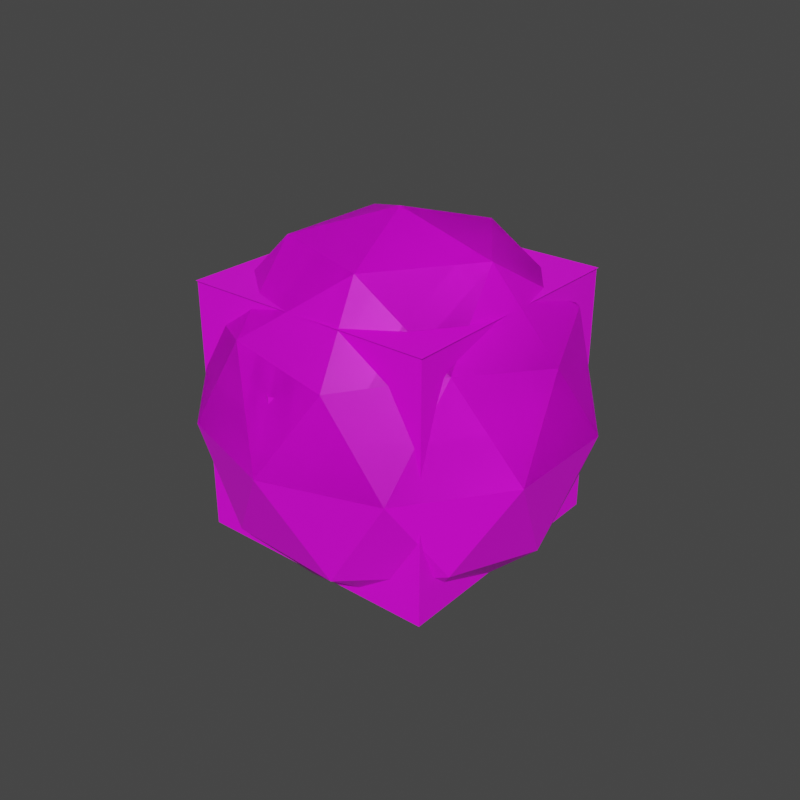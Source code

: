 # Source: sky.blend  (saved by Blender 2.92.15; exported with 4.5.12 LTS)
import bpy
from mathutils import Matrix  # noqa: F401  (used for matrix-valued properties, if any)

bpy.ops.wm.read_factory_settings(use_empty=True)
scene = bpy.context.scene
scene.name = 'Scene'

# ---- collections
col_collection = bpy.data.collections.new('Collection'); scene.collection.children.link(col_collection)
col_collection_2 = bpy.data.collections.new('Collection 2'); scene.collection.children.link(col_collection_2)
col_collection_3 = bpy.data.collections.new('Collection 3'); scene.collection.children.link(col_collection_3)

# ---- images (referenced by path relative to the original .blend; pixels are not part of the script)
import os
ASSET_DIR = os.environ.get("B2B_ASSET_DIR", "")  # directory of the original .blend (textures are referenced by path, not embedded)
HERE = os.path.dirname(os.path.abspath(__file__))  # packed textures are extracted next to this script under _unpacked/

def load_image(name, relpath, width, height, colorspace="sRGB"):
    """Load a texture the original file referenced (path relative to the .blend, or extracted next to this script)."""
    p = next((c for c in (os.path.join(HERE, relpath), os.path.join(ASSET_DIR, relpath)) if relpath and os.path.exists(c)), "")
    if p:
        img = bpy.data.images.load(p, check_existing=True)
        img.name = name
    else:  # same state as the original file: an image datablock whose file is absent (Cycles renders it pink)
        img = bpy.data.images.new(name, width, height)
        img.source = "FILE"
        img.filepath = "//" + (relpath or name)
    img.colorspace_settings.name = colorspace
    return img
img_sunset0_jpg = load_image('sunset0.jpg', 'sunset0.jpg', 1024, 1024, 'sRGB')
img_sunset2_jpg = load_image('sunset2.jpg', 'sunset2.jpg', 1024, 1024, 'sRGB')
img_sunset3_jpg = load_image('sunset3.jpg', 'sunset3.jpg', 1024, 1024, 'sRGB')
img_sunset1_jpg = load_image('sunset1.jpg', 'sunset1.jpg', 1024, 1024, 'sRGB')
img_sunset4_jpg = load_image('sunset4.jpg', 'sunset4.jpg', 1024, 1024, 'sRGB')
img_sunrise_sunset_png = load_image('sunrise_sunset.png', 'sunrise_sunset.png', 1024, 1024, 'sRGB')
img_hills_png = load_image('hills.png', 'hills.png', 1024, 1024, 'sRGB')
img_clouds_png = load_image('clouds.png', 'clouds.png', 1024, 1024, 'sRGB')
img_skysphere1_png = load_image('skysphere1.png', 'skysphere1.png', 1024, 1024, 'sRGB')

# ---- materials (node trees are filled in below, after node groups)
mat_sky0 = bpy.data.materials.new('SKY0')
mat_sky0.use_transparent_shadow = False
mat_sky2 = bpy.data.materials.new('SKY2')
mat_sky2.use_transparent_shadow = False
mat_sky3 = bpy.data.materials.new('SKY3')
mat_sky3.use_transparent_shadow = False
mat_sky1 = bpy.data.materials.new('SKY1')
mat_sky1.use_transparent_shadow = False
mat_sky4 = bpy.data.materials.new('SKY4')
mat_sky4.use_transparent_shadow = False
mat_skysphere = bpy.data.materials.new('SkySphere')
mat_skysphere.use_transparent_shadow = False
mat_hills = bpy.data.materials.new('hills')
mat_hills.use_transparent_shadow = False
mat_clouds = bpy.data.materials.new('clouds')
mat_clouds.use_transparent_shadow = False
mat_skysphere_001 = bpy.data.materials.new('SkySphere.001')
mat_skysphere_001.use_transparent_shadow = False

# ---- material node trees
mat_sky0.use_nodes = True; mat_sky0.node_tree.nodes.clear()
_N = mat_sky0.node_tree.nodes; _L = mat_sky0.node_tree.links
n0 = _N.new('ShaderNodeBsdfPrincipled'); n0.name = 'Principled BSDF'; n0.location = (10, 300)
n0.distribution = 'GGX'
n0.subsurface_method = 'BURLEY'
n0.inputs[3].default_value = 1.45
n0.inputs[27].default_value = (0.0, 0.0, 0.0, 1.0)
n0.inputs[28].default_value = 1.0
n1 = _N.new('ShaderNodeOutputMaterial'); n1.name = 'Material Output'; n1.location = (300, 300)
n2 = _N.new('ShaderNodeTexImage'); n2.name = 'Image Texture'; n2.location = (-280, 280)
n2.image = img_sunset0_jpg
_L.new(n0.outputs[0], n1.inputs[0])
_L.new(n2.outputs[0], n0.inputs[0])
n1.is_active_output = True
mat_sky2.use_nodes = True; mat_sky2.node_tree.nodes.clear()
_N = mat_sky2.node_tree.nodes; _L = mat_sky2.node_tree.links
n0 = _N.new('ShaderNodeBsdfPrincipled'); n0.name = 'Principled BSDF'; n0.location = (10, 300)
n0.distribution = 'GGX'
n0.subsurface_method = 'BURLEY'
n0.inputs[3].default_value = 1.45
n0.inputs[27].default_value = (0.0, 0.0, 0.0, 1.0)
n0.inputs[28].default_value = 1.0
n1 = _N.new('ShaderNodeOutputMaterial'); n1.name = 'Material Output'; n1.location = (300, 300)
n2 = _N.new('ShaderNodeTexImage'); n2.name = 'Image Texture'; n2.location = (-280, 280)
n2.image = img_sunset2_jpg
_L.new(n0.outputs[0], n1.inputs[0])
_L.new(n2.outputs[0], n0.inputs[0])
n1.is_active_output = True
mat_sky3.use_nodes = True; mat_sky3.node_tree.nodes.clear()
_N = mat_sky3.node_tree.nodes; _L = mat_sky3.node_tree.links
n0 = _N.new('ShaderNodeBsdfPrincipled'); n0.name = 'Principled BSDF'; n0.location = (10, 300)
n0.distribution = 'GGX'
n0.subsurface_method = 'BURLEY'
n0.inputs[3].default_value = 1.45
n0.inputs[27].default_value = (0.0, 0.0, 0.0, 1.0)
n0.inputs[28].default_value = 1.0
n1 = _N.new('ShaderNodeOutputMaterial'); n1.name = 'Material Output'; n1.location = (300, 300)
n2 = _N.new('ShaderNodeTexImage'); n2.name = 'Image Texture'; n2.location = (-280, 280)
n2.image = img_sunset3_jpg
_L.new(n0.outputs[0], n1.inputs[0])
_L.new(n2.outputs[0], n0.inputs[0])
n1.is_active_output = True
mat_sky1.use_nodes = True; mat_sky1.node_tree.nodes.clear()
_N = mat_sky1.node_tree.nodes; _L = mat_sky1.node_tree.links
n0 = _N.new('ShaderNodeBsdfPrincipled'); n0.name = 'Principled BSDF'; n0.location = (10, 300)
n0.distribution = 'GGX'
n0.subsurface_method = 'BURLEY'
n0.inputs[3].default_value = 1.45
n0.inputs[27].default_value = (0.0, 0.0, 0.0, 1.0)
n0.inputs[28].default_value = 1.0
n1 = _N.new('ShaderNodeOutputMaterial'); n1.name = 'Material Output'; n1.location = (300, 300)
n2 = _N.new('ShaderNodeTexImage'); n2.name = 'Image Texture'; n2.location = (-280, 280)
n2.image = img_sunset1_jpg
_L.new(n0.outputs[0], n1.inputs[0])
_L.new(n2.outputs[0], n0.inputs[0])
n1.is_active_output = True
mat_sky4.use_nodes = True; mat_sky4.node_tree.nodes.clear()
_N = mat_sky4.node_tree.nodes; _L = mat_sky4.node_tree.links
n0 = _N.new('ShaderNodeBsdfPrincipled'); n0.name = 'Principled BSDF'; n0.location = (10, 300)
n0.distribution = 'GGX'
n0.subsurface_method = 'BURLEY'
n0.inputs[3].default_value = 1.45
n0.inputs[27].default_value = (0.0, 0.0, 0.0, 1.0)
n0.inputs[28].default_value = 1.0
n1 = _N.new('ShaderNodeOutputMaterial'); n1.name = 'Material Output'; n1.location = (300, 300)
n2 = _N.new('ShaderNodeTexImage'); n2.name = 'Image Texture'; n2.location = (-280, 280)
n2.image = img_sunset4_jpg
_L.new(n0.outputs[0], n1.inputs[0])
_L.new(n2.outputs[0], n0.inputs[0])
n1.is_active_output = True
mat_skysphere.use_nodes = True; mat_skysphere.node_tree.nodes.clear()
_N = mat_skysphere.node_tree.nodes; _L = mat_skysphere.node_tree.links
n0 = _N.new('ShaderNodeBsdfPrincipled'); n0.name = 'Principled BSDF'; n0.location = (10, 300)
n0.distribution = 'GGX'
n0.subsurface_method = 'BURLEY'
n0.inputs[3].default_value = 1.45
n0.inputs[27].default_value = (0.0, 0.0, 0.0, 1.0)
n0.inputs[28].default_value = 1.0
n1 = _N.new('ShaderNodeOutputMaterial'); n1.name = 'Material Output'; n1.location = (300, 300)
n2 = _N.new('ShaderNodeTexImage'); n2.name = 'Image Texture'; n2.location = (-280, 280)
n2.image = img_sunrise_sunset_png
_L.new(n0.outputs[0], n1.inputs[0])
_L.new(n2.outputs[0], n0.inputs[0])
n1.is_active_output = True
mat_hills.use_nodes = True; mat_hills.node_tree.nodes.clear()
_N = mat_hills.node_tree.nodes; _L = mat_hills.node_tree.links
n0 = _N.new('ShaderNodeBsdfPrincipled'); n0.name = 'Principled BSDF'; n0.location = (10, 300)
n0.distribution = 'GGX'
n0.subsurface_method = 'BURLEY'
n0.inputs[3].default_value = 1.45
n0.inputs[27].default_value = (0.0, 0.0, 0.0, 1.0)
n0.inputs[28].default_value = 1.0
n1 = _N.new('ShaderNodeOutputMaterial'); n1.name = 'Material Output'; n1.location = (300, 300)
n2 = _N.new('ShaderNodeTexImage'); n2.name = 'Image Texture'; n2.location = (-280, 280)
n2.image = img_hills_png
_L.new(n0.outputs[0], n1.inputs[0])
_L.new(n2.outputs[0], n0.inputs[0])
n1.is_active_output = True
mat_clouds.use_nodes = True; mat_clouds.node_tree.nodes.clear()
_N = mat_clouds.node_tree.nodes; _L = mat_clouds.node_tree.links
n0 = _N.new('ShaderNodeBsdfPrincipled'); n0.name = 'Principled BSDF'; n0.location = (10, 300)
n0.distribution = 'GGX'
n0.subsurface_method = 'BURLEY'
n0.inputs[3].default_value = 1.45
n0.inputs[27].default_value = (0.0, 0.0, 0.0, 1.0)
n0.inputs[28].default_value = 1.0
n1 = _N.new('ShaderNodeOutputMaterial'); n1.name = 'Material Output'; n1.location = (300, 300)
n2 = _N.new('ShaderNodeTexImage'); n2.name = 'Image Texture'; n2.location = (-280, 280)
n2.image = img_clouds_png
_L.new(n0.outputs[0], n1.inputs[0])
_L.new(n2.outputs[0], n0.inputs[0])
n1.is_active_output = True
mat_skysphere_001.use_nodes = True; mat_skysphere_001.node_tree.nodes.clear()
_N = mat_skysphere_001.node_tree.nodes; _L = mat_skysphere_001.node_tree.links
n0 = _N.new('ShaderNodeBsdfPrincipled'); n0.name = 'Principled BSDF'; n0.location = (10, 300)
n0.distribution = 'GGX'
n0.subsurface_method = 'BURLEY'
n0.inputs[3].default_value = 1.45
n0.inputs[27].default_value = (0.0, 0.0, 0.0, 1.0)
n0.inputs[28].default_value = 1.0
n1 = _N.new('ShaderNodeOutputMaterial'); n1.name = 'Material Output'; n1.location = (300, 300)
n2 = _N.new('ShaderNodeTexImage'); n2.name = 'Image Texture'; n2.location = (-280, 280)
n2.image = img_skysphere1_png
_L.new(n0.outputs[0], n1.inputs[0])
_L.new(n2.outputs[0], n0.inputs[0])
n1.is_active_output = True

# ---- world
world_world = bpy.data.worlds.new('World'); scene.world = world_world
world_world.use_nodes = True; world_world.node_tree.nodes.clear()
_N = world_world.node_tree.nodes; _L = world_world.node_tree.links
n0 = _N.new('ShaderNodeOutputWorld'); n0.name = 'World Output'; n0.location = (300, 300)
n1 = _N.new('ShaderNodeBackground'); n1.name = 'Background'; n1.location = (10, 300)
n1.inputs[0].default_value = (0.05088, 0.05088, 0.05088, 1.0)
_L.new(n1.outputs[0], n0.inputs[0])
n0.is_active_output = True
world_world.color = (0.05088, 0.05088, 0.05088)
world_world.use_sun_shadow = False
world_world.sun_shadow_jitter_overblur = 0.0

# ---- meshes
me_plane = bpy.data.meshes.new('Plane')
me_plane.from_pydata([(-10.0, -10.0, -9.0), (10.0, -10.0, -9.0), (-10.0, 10.0, -9.0), (10.0, 10.0, -9.0), (-5.0, -10.0, -9.0), (-7.063e-07, -10.0, -9.0), (5.0, -10.0, -9.0), (5.0, 10.0, -9.0), (-7.063e-07, 10.0, -9.0), (-5.0, 10.0, -9.0), (-10.0, 6.0, -9.0), (-10.0, 2.0, -9.0), (-10.0, -2.0, -9.0), (-10.0, -6.0, -9.0), (10.0, -6.0, -9.0), (10.0, -2.0, -9.0), (10.0, 2.0, -9.0), (10.0, 6.0, -9.0), (-5.0, -6.0, -9.0), (-5.0, -2.0, -9.0), (-5.0, 2.0, -9.0), (-5.0, 6.0, -9.0), (-7.063e-07, -6.0, -9.0), (-7.063e-07, -2.0, -9.0), (-7.063e-07, 2.0, -9.0), (-7.063e-07, 6.0, -9.0), (5.0, -6.0, -9.0), (5.0, -2.0, -9.0), (5.0, 2.0, -9.0), (5.0, 6.0, -9.0)], [], [(29, 17, 3, 7), (10, 21, 9, 2), (21, 25, 8, 9), (25, 29, 7, 8), (5, 6, 26, 22), (22, 26, 27, 23), (23, 27, 28, 24), (24, 28, 29, 25), (4, 5, 22, 18), (18, 22, 23, 19), (19, 23, 24, 20), (20, 24, 25, 21), (0, 4, 18, 13), (13, 18, 19, 12), (12, 19, 20, 11), (11, 20, 21, 10), (6, 1, 14, 26), (26, 14, 15, 27), (27, 15, 16, 28), (28, 16, 17, 29)])
_uv = me_plane.uv_layers.new(name='UVMap')
_uv.uv.foreach_set('vector', [0.8, 0.25, 0.8, 5.96e-09, 1.0, 0.0, 1.0, 0.25, 0.8, 1.0, 0.8, 0.75, 1.0, 0.75, 1.0, 1.0, 0.8, 0.75, 0.8, 0.5, 1.0, 0.5, 1.0, 0.75, 0.8, 0.5, 0.8, 0.25, 1.0, 0.25, 1.0, 0.5, 1.49e-08, 0.5, 7.451e-09, 0.25, 0.2, 0.25, 0.2, 0.5, 0.2, 0.5, 0.2, 0.25, 0.4, 0.25, 0.4, 0.5, 0.4, 0.5, 0.4, 0.25, 0.6, 0.25, 0.6, 0.5, 0.6, 0.5, 0.6, 0.25, 0.8, 0.25, 0.8, 0.5, 2.235e-08, 0.75, 1.49e-08, 0.5, 0.2, 0.5, 0.2, 0.75, 0.2, 0.75, 0.2, 0.5, 0.4, 0.5, 0.4, 0.75, 0.4, 0.75, 0.4, 0.5, 0.6, 0.5, 0.6, 0.75, 0.6, 0.75, 0.6, 0.5, 0.8, 0.5, 0.8, 0.75, 2.98e-08, 1.0, 2.235e-08, 0.75, 0.2, 0.75, 0.2, 1.0, 0.2, 1.0, 0.2, 0.75, 0.4, 0.75, 0.4, 1.0, 0.4, 1.0, 0.4, 0.75, 0.6, 0.75, 0.6, 1.0, 0.6, 1.0, 0.6, 0.75, 0.8, 0.75, 0.8, 1.0, 7.451e-09, 0.25, 0.0, 2.98e-08, 0.2, 2.384e-08, 0.2, 0.25, 0.2, 0.25, 0.2, 2.384e-08, 0.4, 1.788e-08, 0.4, 0.25, 0.4, 0.25, 0.4, 1.788e-08, 0.6, 1.192e-08, 0.6, 0.25, 0.6, 0.25, 0.6, 1.192e-08, 0.8, 5.96e-09, 0.8, 0.25])
me_plane.materials.append(mat_sky0)
me_plane.use_remesh_fix_poles = True
me_plane.use_remesh_preserve_attributes = False
me_plane.use_mirror_vertex_groups = False
me_plane.update()
me_plane_001 = bpy.data.meshes.new('Plane.001')
me_plane_001.from_pydata([(-10.0, -10.0, -9.0), (10.0, -10.0, -9.0), (-10.0, 10.0, -9.0), (10.0, 10.0, -9.0), (-5.0, -10.0, -9.0), (6.527e-07, -10.0, -9.0), (5.0, -10.0, -9.0), (5.0, 10.0, -9.0), (6.527e-07, 10.0, -9.0), (-5.0, 10.0, -9.0), (-10.0, 6.0, -9.0), (-10.0, 2.0, -9.0), (-10.0, -2.0, -9.0), (-10.0, -6.0, -9.0), (10.0, -6.0, -9.0), (10.0, -2.0, -9.0), (10.0, 2.0, -9.0), (10.0, 6.0, -9.0), (-5.0, -6.0, -9.0), (-5.0, -2.0, -9.0), (-5.0, 2.0, -9.0), (-5.0, 6.0, -9.0), (6.527e-07, -6.0, -9.0), (6.527e-07, -2.0, -9.0), (6.527e-07, 2.0, -9.0), (6.527e-07, 6.0, -9.0), (5.0, -6.0, -9.0), (5.0, -2.0, -9.0), (5.0, 2.0, -9.0), (5.0, 6.0, -9.0)], [], [(29, 17, 3, 7), (10, 21, 9, 2), (21, 25, 8, 9), (25, 29, 7, 8), (5, 6, 26, 22), (22, 26, 27, 23), (23, 27, 28, 24), (24, 28, 29, 25), (4, 5, 22, 18), (18, 22, 23, 19), (19, 23, 24, 20), (20, 24, 25, 21), (0, 4, 18, 13), (13, 18, 19, 12), (12, 19, 20, 11), (11, 20, 21, 10), (6, 1, 14, 26), (26, 14, 15, 27), (27, 15, 16, 28), (28, 16, 17, 29)])
_uv = me_plane_001.uv_layers.new(name='UVMap')
_uv.uv.foreach_set('vector', [0.2, 0.75, 0.2, 1.0, -1.192e-07, 1.0, -5.96e-08, 0.75, 0.2, -7.153e-08, 0.2, 0.25, 5.96e-08, 0.25, 1.192e-07, -1.192e-07, 0.2, 0.25, 0.2, 0.5, 3.553e-15, 0.5, 5.96e-08, 0.25, 0.2, 0.5, 0.2, 0.75, -5.96e-08, 0.75, 3.553e-15, 0.5, 1.0, 0.5, 1.0, 0.75, 0.8, 0.75, 0.8, 0.5, 0.8, 0.5, 0.8, 0.75, 0.6, 0.75, 0.6, 0.5, 0.6, 0.5, 0.6, 0.75, 0.4, 0.75, 0.4, 0.5, 0.4, 0.5, 0.4, 0.75, 0.2, 0.75, 0.2, 0.5, 1.0, 0.25, 1.0, 0.5, 0.8, 0.5, 0.8, 0.25, 0.8, 0.25, 0.8, 0.5, 0.6, 0.5, 0.6, 0.25, 0.6, 0.25, 0.6, 0.5, 0.4, 0.5, 0.4, 0.25, 0.4, 0.25, 0.4, 0.5, 0.2, 0.5, 0.2, 0.25, 1.0, 1.192e-07, 1.0, 0.25, 0.8, 0.25, 0.8, 7.153e-08, 0.8, 7.153e-08, 0.8, 0.25, 0.6, 0.25, 0.6, 2.384e-08, 0.6, 2.384e-08, 0.6, 0.25, 0.4, 0.25, 0.4, -2.384e-08, 0.4, -2.384e-08, 0.4, 0.25, 0.2, 0.25, 0.2, -7.153e-08, 1.0, 0.75, 1.0, 1.0, 0.8, 1.0, 0.8, 0.75, 0.8, 0.75, 0.8, 1.0, 0.6, 1.0, 0.6, 0.75, 0.6, 0.75, 0.6, 1.0, 0.4, 1.0, 0.4, 0.75, 0.4, 0.75, 0.4, 1.0, 0.2, 1.0, 0.2, 0.75])
me_plane_001.materials.append(mat_sky2)
me_plane_001.use_remesh_fix_poles = True
me_plane_001.use_remesh_preserve_attributes = False
me_plane_001.use_mirror_vertex_groups = False
me_plane_001.update()
me_plane_002 = bpy.data.meshes.new('Plane.002')
me_plane_002.from_pydata([(-10.0, -10.0, -9.0), (10.0, -10.0, -9.0), (-10.0, 10.0, -9.0), (10.0, 10.0, -9.0), (-5.0, -10.0, -9.0), (-2.682e-08, -10.0, -9.0), (5.0, -10.0, -9.0), (5.0, 10.0, -9.0), (-2.682e-08, 10.0, -9.0), (-5.0, 10.0, -9.0), (-10.0, 6.0, -9.0), (-10.0, 2.0, -9.0), (-10.0, -2.0, -9.0), (-10.0, -6.0, -9.0), (10.0, -6.0, -9.0), (10.0, -2.0, -9.0), (10.0, 2.0, -9.0), (10.0, 6.0, -9.0), (-5.0, -6.0, -9.0), (-5.0, -2.0, -9.0), (-5.0, 2.0, -9.0), (-5.0, 6.0, -9.0), (-2.682e-08, -6.0, -9.0), (-2.682e-08, -2.0, -9.0), (-2.682e-08, 2.0, -9.0), (-2.682e-08, 6.0, -9.0), (5.0, -6.0, -9.0), (5.0, -2.0, -9.0), (5.0, 2.0, -9.0), (5.0, 6.0, -9.0)], [], [(29, 17, 3, 7), (10, 21, 9, 2), (21, 25, 8, 9), (25, 29, 7, 8), (5, 6, 26, 22), (22, 26, 27, 23), (23, 27, 28, 24), (24, 28, 29, 25), (4, 5, 22, 18), (18, 22, 23, 19), (19, 23, 24, 20), (20, 24, 25, 21), (0, 4, 18, 13), (13, 18, 19, 12), (12, 19, 20, 11), (11, 20, 21, 10), (6, 1, 14, 26), (26, 14, 15, 27), (27, 15, 16, 28), (28, 16, 17, 29)])
_uv = me_plane_002.uv_layers.new(name='UVMap')
_uv.uv.foreach_set('vector', [0.8, 0.25, 0.8, 5.96e-09, 1.0, 0.0, 1.0, 0.25, 0.8, 1.0, 0.8, 0.75, 1.0, 0.75, 1.0, 1.0, 0.8, 0.75, 0.8, 0.5, 1.0, 0.5, 1.0, 0.75, 0.8, 0.5, 0.8, 0.25, 1.0, 0.25, 1.0, 0.5, 1.49e-08, 0.5, 7.451e-09, 0.25, 0.2, 0.25, 0.2, 0.5, 0.2, 0.5, 0.2, 0.25, 0.4, 0.25, 0.4, 0.5, 0.4, 0.5, 0.4, 0.25, 0.6, 0.25, 0.6, 0.5, 0.6, 0.5, 0.6, 0.25, 0.8, 0.25, 0.8, 0.5, 2.235e-08, 0.75, 1.49e-08, 0.5, 0.2, 0.5, 0.2, 0.75, 0.2, 0.75, 0.2, 0.5, 0.4, 0.5, 0.4, 0.75, 0.4, 0.75, 0.4, 0.5, 0.6, 0.5, 0.6, 0.75, 0.6, 0.75, 0.6, 0.5, 0.8, 0.5, 0.8, 0.75, 2.98e-08, 1.0, 2.235e-08, 0.75, 0.2, 0.75, 0.2, 1.0, 0.2, 1.0, 0.2, 0.75, 0.4, 0.75, 0.4, 1.0, 0.4, 1.0, 0.4, 0.75, 0.6, 0.75, 0.6, 1.0, 0.6, 1.0, 0.6, 0.75, 0.8, 0.75, 0.8, 1.0, 7.451e-09, 0.25, 0.0, 2.98e-08, 0.2, 2.384e-08, 0.2, 0.25, 0.2, 0.25, 0.2, 2.384e-08, 0.4, 1.788e-08, 0.4, 0.25, 0.4, 0.25, 0.4, 1.788e-08, 0.6, 1.192e-08, 0.6, 0.25, 0.6, 0.25, 0.6, 1.192e-08, 0.8, 5.96e-09, 0.8, 0.25])
me_plane_002.materials.append(mat_sky3)
me_plane_002.use_remesh_fix_poles = True
me_plane_002.use_remesh_preserve_attributes = False
me_plane_002.use_mirror_vertex_groups = False
me_plane_002.update()
me_plane_003 = bpy.data.meshes.new('Plane.003')
me_plane_003.from_pydata([(-10.0, -10.0, -9.0), (10.0, -10.0, -9.0), (-10.0, 10.0, -9.0), (10.0, 10.0, -9.0), (-5.0, -10.0, -9.0), (-2.682e-08, -10.0, -9.0), (5.0, -10.0, -9.0), (5.0, 10.0, -9.0), (-2.682e-08, 10.0, -9.0), (-5.0, 10.0, -9.0), (-10.0, 6.0, -9.0), (-10.0, 2.0, -9.0), (-10.0, -2.0, -9.0), (-10.0, -6.0, -9.0), (10.0, -6.0, -9.0), (10.0, -2.0, -9.0), (10.0, 2.0, -9.0), (10.0, 6.0, -9.0), (-5.0, -6.0, -9.0), (-5.0, -2.0, -9.0), (-5.0, 2.0, -9.0), (-5.0, 6.0, -9.0), (-2.682e-08, -6.0, -9.0), (-2.682e-08, -2.0, -9.0), (-2.682e-08, 2.0, -9.0), (-2.682e-08, 6.0, -9.0), (5.0, -6.0, -9.0), (5.0, -2.0, -9.0), (5.0, 2.0, -9.0), (5.0, 6.0, -9.0)], [], [(29, 17, 3, 7), (10, 21, 9, 2), (21, 25, 8, 9), (25, 29, 7, 8), (5, 6, 26, 22), (22, 26, 27, 23), (23, 27, 28, 24), (24, 28, 29, 25), (4, 5, 22, 18), (18, 22, 23, 19), (19, 23, 24, 20), (20, 24, 25, 21), (0, 4, 18, 13), (13, 18, 19, 12), (12, 19, 20, 11), (11, 20, 21, 10), (6, 1, 14, 26), (26, 14, 15, 27), (27, 15, 16, 28), (28, 16, 17, 29)])
_uv = me_plane_003.uv_layers.new(name='UVMap')
_uv.uv.foreach_set('vector', [0.8, 0.25, 0.8, 5.96e-09, 1.0, 0.0, 1.0, 0.25, 0.8, 1.0, 0.8, 0.75, 1.0, 0.75, 1.0, 1.0, 0.8, 0.75, 0.8, 0.5, 1.0, 0.5, 1.0, 0.75, 0.8, 0.5, 0.8, 0.25, 1.0, 0.25, 1.0, 0.5, 1.49e-08, 0.5, 7.451e-09, 0.25, 0.2, 0.25, 0.2, 0.5, 0.2, 0.5, 0.2, 0.25, 0.4, 0.25, 0.4, 0.5, 0.4, 0.5, 0.4, 0.25, 0.6, 0.25, 0.6, 0.5, 0.6, 0.5, 0.6, 0.25, 0.8, 0.25, 0.8, 0.5, 2.235e-08, 0.75, 1.49e-08, 0.5, 0.2, 0.5, 0.2, 0.75, 0.2, 0.75, 0.2, 0.5, 0.4, 0.5, 0.4, 0.75, 0.4, 0.75, 0.4, 0.5, 0.6, 0.5, 0.6, 0.75, 0.6, 0.75, 0.6, 0.5, 0.8, 0.5, 0.8, 0.75, 2.98e-08, 1.0, 2.235e-08, 0.75, 0.2, 0.75, 0.2, 1.0, 0.2, 1.0, 0.2, 0.75, 0.4, 0.75, 0.4, 1.0, 0.4, 1.0, 0.4, 0.75, 0.6, 0.75, 0.6, 1.0, 0.6, 1.0, 0.6, 0.75, 0.8, 0.75, 0.8, 1.0, 7.451e-09, 0.25, 0.0, 2.98e-08, 0.2, 2.384e-08, 0.2, 0.25, 0.2, 0.25, 0.2, 2.384e-08, 0.4, 1.788e-08, 0.4, 0.25, 0.4, 0.25, 0.4, 1.788e-08, 0.6, 1.192e-08, 0.6, 0.25, 0.6, 0.25, 0.6, 1.192e-08, 0.8, 5.96e-09, 0.8, 0.25])
me_plane_003.materials.append(mat_sky1)
me_plane_003.use_remesh_fix_poles = True
me_plane_003.use_remesh_preserve_attributes = False
me_plane_003.use_mirror_vertex_groups = False
me_plane_003.update()
me_plane_004 = bpy.data.meshes.new('Plane.004')
me_plane_004.from_pydata([(-10.0, -10.0, -9.0), (10.0, -10.0, -9.0), (-10.0, 10.0, -9.0), (10.0, 10.0, -9.0), (-5.0, -10.0, -9.0), (-7.063e-07, -10.0, -9.0), (5.0, -10.0, -9.0), (5.0, 10.0, -9.0), (-7.063e-07, 10.0, -9.0), (-5.0, 10.0, -9.0), (-10.0, 6.0, -9.0), (-10.0, 2.0, -9.0), (-10.0, -2.0, -9.0), (-10.0, -6.0, -9.0), (10.0, -6.0, -9.0), (10.0, -2.0, -9.0), (10.0, 2.0, -9.0), (10.0, 6.0, -9.0), (-5.0, -6.0, -9.0), (-5.0, -2.0, -9.0), (-5.0, 2.0, -9.0), (-5.0, 6.0, -9.0), (-7.063e-07, -6.0, -9.0), (-7.063e-07, -2.0, -9.0), (-7.063e-07, 2.0, -9.0), (-7.063e-07, 6.0, -9.0), (5.0, -6.0, -9.0), (5.0, -2.0, -9.0), (5.0, 2.0, -9.0), (5.0, 6.0, -9.0)], [], [(29, 17, 3, 7), (10, 21, 9, 2), (21, 25, 8, 9), (25, 29, 7, 8), (5, 6, 26, 22), (22, 26, 27, 23), (23, 27, 28, 24), (24, 28, 29, 25), (4, 5, 22, 18), (18, 22, 23, 19), (19, 23, 24, 20), (20, 24, 25, 21), (0, 4, 18, 13), (13, 18, 19, 12), (12, 19, 20, 11), (11, 20, 21, 10), (6, 1, 14, 26), (26, 14, 15, 27), (27, 15, 16, 28), (28, 16, 17, 29)])
_uv = me_plane_004.uv_layers.new(name='UVMap')
_uv.uv.foreach_set('vector', [0.75, 0.8, 1.0, 0.8, 1.0, 1.0, 0.75, 1.0, 0.0, 0.8, 0.25, 0.8, 0.25, 1.0, -1.192e-07, 1.0, 0.25, 0.8, 0.5, 0.8, 0.5, 1.0, 0.25, 1.0, 0.5, 0.8, 0.75, 0.8, 0.75, 1.0, 0.5, 1.0, 0.5, 0.0, 0.75, 5.96e-08, 0.75, 0.2, 0.5, 0.2, 0.5, 0.2, 0.75, 0.2, 0.75, 0.4, 0.5, 0.4, 0.5, 0.4, 0.75, 0.4, 0.75, 0.6, 0.5, 0.6, 0.5, 0.6, 0.75, 0.6, 0.75, 0.8, 0.5, 0.8, 0.25, 0.0, 0.5, 0.0, 0.5, 0.2, 0.25, 0.2, 0.25, 0.2, 0.5, 0.2, 0.5, 0.4, 0.25, 0.4, 0.25, 0.4, 0.5, 0.4, 0.5, 0.6, 0.25, 0.6, 0.25, 0.6, 0.5, 0.6, 0.5, 0.8, 0.25, 0.8, 1.192e-07, -1.192e-07, 0.25, 0.0, 0.25, 0.2, 1.192e-07, 0.2, 1.192e-07, 0.2, 0.25, 0.2, 0.25, 0.4, 0.0, 0.4, 0.0, 0.4, 0.25, 0.4, 0.25, 0.6, 0.0, 0.6, 0.0, 0.6, 0.25, 0.6, 0.25, 0.8, 0.0, 0.8, 0.75, 5.96e-08, 1.0, 1.192e-07, 1.0, 0.2, 0.75, 0.2, 0.75, 0.2, 1.0, 0.2, 1.0, 0.4, 0.75, 0.4, 0.75, 0.4, 1.0, 0.4, 1.0, 0.6, 0.75, 0.6, 0.75, 0.6, 1.0, 0.6, 1.0, 0.8, 0.75, 0.8])
me_plane_004.materials.append(mat_sky4)
me_plane_004.use_remesh_fix_poles = True
me_plane_004.use_remesh_preserve_attributes = False
me_plane_004.use_mirror_vertex_groups = False
me_plane_004.update()
me_icosphere = bpy.data.meshes.new('Icosphere')
me_icosphere.from_pydata([(1.987e-08, -6.954e-08, -15.0), (10.85, -7.886, -6.708), (-4.146, -12.76, -6.708), (-13.42, -6.954e-08, -6.708), (-4.146, 12.76, -6.708), (10.85, 7.886, -6.708), (4.146, -12.76, 6.708), (-10.85, -7.886, 6.708), (-10.85, 7.886, 6.708), (4.146, 12.76, 6.708), (13.42, -6.954e-08, 6.708), (1.987e-08, -6.954e-08, 15.0), (-2.437, -7.5, -12.76), (6.38, -4.635, -12.76), (3.943, -12.14, -7.886), (12.76, -6.954e-08, -7.886), (6.38, 4.635, -12.76), (-7.886, -6.954e-08, -12.76), (-10.32, -7.5, -7.886), (-2.437, 7.5, -12.76), (-10.32, 7.5, -7.886), (3.943, 12.14, -7.886), (14.27, -4.635, -1.987e-08), (14.27, 4.635, -1.987e-08), (1.987e-08, -15.0, -1.987e-08), (8.817, -12.14, -1.987e-08), (-14.27, -4.635, -1.987e-08), (-8.817, -12.14, -1.987e-08), (-8.817, 12.14, -1.987e-08), (-14.27, 4.635, -1.987e-08), (8.817, 12.14, -1.987e-08), (1.987e-08, 15.0, -1.987e-08), (10.32, -7.5, 7.886), (-3.943, -12.14, 7.886), (-12.76, -6.954e-08, 7.886), (-3.943, 12.14, 7.886), (10.32, 7.5, 7.886), (2.437, -7.5, 12.76), (7.886, -6.954e-08, 12.76), (-6.38, -4.635, 12.76), (-6.38, 4.635, 12.76), (2.437, 7.5, 12.76)], [], [(0, 12, 13), (1, 15, 13), (0, 17, 12), (0, 19, 17), (0, 16, 19), (1, 22, 15), (2, 24, 14), (3, 26, 18), (4, 28, 20), (5, 30, 21), (1, 25, 22), (2, 27, 24), (3, 29, 26), (4, 31, 28), (5, 23, 30), (6, 37, 32), (7, 39, 33), (8, 40, 34), (9, 41, 35), (10, 38, 36), (38, 11, 41), (38, 41, 36), (36, 41, 9), (41, 11, 40), (41, 40, 35), (35, 40, 8), (40, 11, 39), (40, 39, 34), (34, 39, 7), (39, 11, 37), (39, 37, 33), (33, 37, 6), (37, 11, 38), (37, 38, 32), (32, 38, 10), (23, 10, 36), (23, 36, 30), (30, 36, 9), (31, 9, 35), (31, 35, 28), (28, 35, 8), (29, 8, 34), (29, 34, 26), (26, 34, 7), (27, 7, 33), (27, 33, 24), (24, 33, 6), (25, 6, 32), (25, 32, 22), (22, 32, 10), (30, 9, 31), (30, 31, 21), (21, 31, 4), (28, 8, 29), (28, 29, 20), (20, 29, 3), (26, 7, 27), (26, 27, 18), (18, 27, 2), (24, 6, 25), (24, 25, 14), (14, 25, 1), (22, 10, 23), (22, 23, 15), (15, 23, 5), (16, 5, 21), (16, 21, 19), (19, 21, 4), (19, 4, 20), (19, 20, 17), (17, 20, 3), (17, 3, 18), (17, 18, 12), (12, 18, 2), (15, 5, 16), (15, 16, 13), (13, 16, 0), (12, 2, 14), (12, 14, 13), (13, 14, 1)])
_uv = me_icosphere.uv_layers.new(name='UVMap')
_uv.uv.foreach_set('vector', [0.6134, 0.6608, 0.6189, 0.6779, 0.6079, 0.6779, 0.6024, 0.695, 0.5914, 0.695, 0.5969, 0.6779, 0.5255, 0.6608, 0.531, 0.6779, 0.52, 0.6779, 0.5474, 0.6608, 0.5529, 0.6779, 0.542, 0.6779, 0.5694, 0.6608, 0.5749, 0.6779, 0.5639, 0.6779, 0.6024, 0.695, 0.5969, 0.7121, 0.5914, 0.695, 0.6244, 0.695, 0.6189, 0.7121, 0.6134, 0.695, 0.5365, 0.695, 0.531, 0.7121, 0.5255, 0.695, 0.5584, 0.695, 0.5529, 0.7121, 0.5474, 0.695, 0.5804, 0.695, 0.5749, 0.7121, 0.5694, 0.695, 0.6024, 0.695, 0.6079, 0.7121, 0.5969, 0.7121, 0.6244, 0.695, 0.6298, 0.7121, 0.6189, 0.7121, 0.5365, 0.695, 0.542, 0.7121, 0.531, 0.7121, 0.5584, 0.695, 0.5639, 0.7121, 0.5529, 0.7121, 0.5804, 0.695, 0.5859, 0.7121, 0.5749, 0.7121, 0.6134, 0.7292, 0.6079, 0.7463, 0.6024, 0.7292, 0.6353, 0.7292, 0.6298, 0.7463, 0.6244, 0.7292, 0.5474, 0.7292, 0.542, 0.7463, 0.5365, 0.7292, 0.5694, 0.7292, 0.5639, 0.7463, 0.5584, 0.7292, 0.5914, 0.7292, 0.5859, 0.7463, 0.5804, 0.7292, 0.5859, 0.7463, 0.5804, 0.7634, 0.5749, 0.7463, 0.5859, 0.7463, 0.5749, 0.7463, 0.5804, 0.7292, 0.5804, 0.7292, 0.5749, 0.7463, 0.5694, 0.7292, 0.5639, 0.7463, 0.5584, 0.7634, 0.5529, 0.7463, 0.5639, 0.7463, 0.5529, 0.7463, 0.5584, 0.7292, 0.5584, 0.7292, 0.5529, 0.7463, 0.5474, 0.7292, 0.542, 0.7463, 0.5365, 0.7634, 0.531, 0.7463, 0.542, 0.7463, 0.531, 0.7463, 0.5365, 0.7292, 0.5365, 0.7292, 0.531, 0.7463, 0.5255, 0.7292, 0.6298, 0.7463, 0.6244, 0.7634, 0.6189, 0.7463, 0.6298, 0.7463, 0.6189, 0.7463, 0.6244, 0.7292, 0.6244, 0.7292, 0.6189, 0.7463, 0.6134, 0.7292, 0.6079, 0.7463, 0.6024, 0.7634, 0.5969, 0.7463, 0.6079, 0.7463, 0.5969, 0.7463, 0.6024, 0.7292, 0.6024, 0.7292, 0.5969, 0.7463, 0.5914, 0.7292, 0.5859, 0.7121, 0.5914, 0.7292, 0.5804, 0.7292, 0.5859, 0.7121, 0.5804, 0.7292, 0.5749, 0.7121, 0.5749, 0.7121, 0.5804, 0.7292, 0.5694, 0.7292, 0.5639, 0.7121, 0.5694, 0.7292, 0.5584, 0.7292, 0.5639, 0.7121, 0.5584, 0.7292, 0.5529, 0.7121, 0.5529, 0.7121, 0.5584, 0.7292, 0.5474, 0.7292, 0.542, 0.7121, 0.5474, 0.7292, 0.5365, 0.7292, 0.542, 0.7121, 0.5365, 0.7292, 0.531, 0.7121, 0.531, 0.7121, 0.5365, 0.7292, 0.5255, 0.7292, 0.6298, 0.7121, 0.6353, 0.7292, 0.6244, 0.7292, 0.6298, 0.7121, 0.6244, 0.7292, 0.6189, 0.7121, 0.6189, 0.7121, 0.6244, 0.7292, 0.6134, 0.7292, 0.6079, 0.7121, 0.6134, 0.7292, 0.6024, 0.7292, 0.6079, 0.7121, 0.6024, 0.7292, 0.5969, 0.7121, 0.5969, 0.7121, 0.6024, 0.7292, 0.5914, 0.7292, 0.5749, 0.7121, 0.5694, 0.7292, 0.5639, 0.7121, 0.5749, 0.7121, 0.5639, 0.7121, 0.5694, 0.695, 0.5694, 0.695, 0.5639, 0.7121, 0.5584, 0.695, 0.5529, 0.7121, 0.5474, 0.7292, 0.542, 0.7121, 0.5529, 0.7121, 0.542, 0.7121, 0.5474, 0.695, 0.5474, 0.695, 0.542, 0.7121, 0.5365, 0.695, 0.531, 0.7121, 0.5255, 0.7292, 0.52, 0.7121, 0.531, 0.7121, 0.52, 0.7121, 0.5255, 0.695, 0.5255, 0.695, 0.52, 0.7121, 0.5145, 0.695, 0.6189, 0.7121, 0.6134, 0.7292, 0.6079, 0.7121, 0.6189, 0.7121, 0.6079, 0.7121, 0.6134, 0.695, 0.6134, 0.695, 0.6079, 0.7121, 0.6024, 0.695, 0.5969, 0.7121, 0.5914, 0.7292, 0.5859, 0.7121, 0.5969, 0.7121, 0.5859, 0.7121, 0.5914, 0.695, 0.5914, 0.695, 0.5859, 0.7121, 0.5804, 0.695, 0.5749, 0.6779, 0.5804, 0.695, 0.5694, 0.695, 0.5749, 0.6779, 0.5694, 0.695, 0.5639, 0.6779, 0.5639, 0.6779, 0.5694, 0.695, 0.5584, 0.695, 0.5529, 0.6779, 0.5584, 0.695, 0.5474, 0.695, 0.5529, 0.6779, 0.5474, 0.695, 0.542, 0.6779, 0.542, 0.6779, 0.5474, 0.695, 0.5365, 0.695, 0.531, 0.6779, 0.5365, 0.695, 0.5255, 0.695, 0.531, 0.6779, 0.5255, 0.695, 0.52, 0.6779, 0.52, 0.6779, 0.5255, 0.695, 0.5145, 0.695, 0.5914, 0.695, 0.5804, 0.695, 0.5859, 0.6779, 0.5914, 0.695, 0.5859, 0.6779, 0.5969, 0.6779, 0.5969, 0.6779, 0.5859, 0.6779, 0.5914, 0.6608, 0.6189, 0.6779, 0.6244, 0.695, 0.6134, 0.695, 0.6189, 0.6779, 0.6134, 0.695, 0.6079, 0.6779, 0.6079, 0.6779, 0.6134, 0.695, 0.6024, 0.695])
me_icosphere.materials.append(mat_skysphere)
me_icosphere.use_remesh_fix_poles = True
me_icosphere.use_remesh_preserve_attributes = False
me_icosphere.use_mirror_vertex_groups = False
me_icosphere.update()
me_cylinder = bpy.data.meshes.new('Cylinder')
me_cylinder.from_pydata([(6.18e-09, 1.218, -1.218), (6.18e-09, 1.218, 1.218), (0.8614, 0.8614, -1.218), (0.8614, 0.8614, 1.218), (1.218, -5.621e-08, -1.218), (1.218, -5.621e-08, 1.218), (0.8614, -0.8614, -1.218), (0.8614, -0.8614, 1.218), (-1.003e-07, -1.218, -1.218), (-1.003e-07, -1.218, 1.218), (-0.8614, -0.8614, -1.218), (-0.8614, -0.8614, 1.218), (-1.218, 1.157e-08, -1.218), (-1.218, 1.157e-08, 1.218), (-0.8614, 0.8614, -1.218), (-0.8614, 0.8614, 1.218), (6.18e-09, 1.218, 0.0), (0.8614, 0.8614, 0.0), (1.218, -5.621e-08, 0.0), (0.8614, -0.8614, 0.0), (-1.003e-07, -1.218, 0.0), (-0.8614, -0.8614, 0.0), (-1.218, 1.157e-08, 0.0), (-0.8614, 0.8614, 0.0), (1.04, -0.4307, -1.218), (1.04, -0.4307, 1.218), (1.04, -0.4307, 0.0), (0.4307, -1.04, -1.218), (0.4307, -1.04, 1.218), (0.4307, -1.04, 0.0), (-0.4307, -1.04, -1.218), (-0.4307, -1.04, 1.218), (-0.4307, -1.04, 0.0), (-1.04, -0.4307, -1.218), (-1.04, -0.4307, 1.218), (-1.04, -0.4307, 0.0), (-1.04, 0.4307, -1.218), (-1.04, 0.4307, 1.218), (-1.04, 0.4307, 0.0), (-0.4307, 1.04, -1.218), (-0.4307, 1.04, 1.218), (-0.4307, 1.04, 0.0), (0.4307, 1.04, -1.218), (0.4307, 1.04, 1.218), (0.4307, 1.04, 0.0), (1.04, 0.4307, -1.218), (1.04, 0.4307, 1.218), (1.04, 0.4307, 0.0)], [], [(44, 17, 3, 43), (47, 18, 5, 46), (26, 19, 7, 25), (29, 20, 9, 28), (32, 21, 11, 31), (35, 22, 13, 34), (38, 23, 15, 37), (41, 16, 1, 40), (39, 0, 16, 41), (36, 14, 23, 38), (33, 12, 22, 35), (30, 10, 21, 32), (27, 8, 20, 29), (24, 6, 19, 26), (45, 4, 18, 47), (42, 2, 17, 44), (4, 24, 26, 18), (18, 26, 25, 5), (6, 27, 29, 19), (19, 29, 28, 7), (8, 30, 32, 20), (20, 32, 31, 9), (10, 33, 35, 21), (21, 35, 34, 11), (12, 36, 38, 22), (22, 38, 37, 13), (14, 39, 41, 23), (23, 41, 40, 15), (0, 42, 44, 16), (16, 44, 43, 1), (2, 45, 47, 17), (17, 47, 46, 3)])
_uv = me_cylinder.uv_layers.new(name='UVMap')
_uv.uv.foreach_set('vector', [0.25, 0.5004, 0.4997, 0.5004, 0.4997, 0.002976, 0.25, 0.002976, 0.7494, 0.5004, 0.9991, 0.5004, 0.9991, 0.002976, 0.7494, 0.002976, 0.2499, 0.4991, 0.4996, 0.4991, 0.4996, 0.001636, 0.2499, 0.001636, 0.7493, 0.4991, 0.999, 0.4991, 0.999, 0.001636, 0.7493, 0.001636, 0.2506, 0.4989, 0.5004, 0.4989, 0.5004, 0.001426, 0.2506, 0.001426, 0.7501, 0.4989, 0.9998, 0.4989, 0.9998, 0.001426, 0.7501, 0.001426, 0.2502, 0.4997, 0.4999, 0.4997, 0.4999, 0.002276, 0.2502, 0.002276, 0.7496, 0.4997, 0.9993, 0.4997, 0.9993, 0.002276, 0.7496, 0.002276, 0.7496, 0.9972, 0.9993, 0.9972, 0.9993, 0.4997, 0.7496, 0.4997, 0.2502, 0.9972, 0.4999, 0.9972, 0.4999, 0.4997, 0.2502, 0.4997, 0.7501, 0.9964, 0.9998, 0.9964, 0.9998, 0.4989, 0.7501, 0.4989, 0.2506, 0.9964, 0.5004, 0.9964, 0.5004, 0.4989, 0.2506, 0.4989, 0.7493, 0.9966, 0.999, 0.9966, 0.999, 0.4991, 0.7493, 0.4991, 0.2499, 0.9966, 0.4996, 0.9966, 0.4996, 0.4991, 0.2499, 0.4991, 0.7494, 0.9979, 0.9991, 0.9979, 0.9991, 0.5004, 0.7494, 0.5004, 0.25, 0.9979, 0.4997, 0.9979, 0.4997, 0.5004, 0.25, 0.5004, 0.0001925, 0.9966, 0.2499, 0.9966, 0.2499, 0.4991, 0.0001925, 0.4991, 0.0001925, 0.4991, 0.2499, 0.4991, 0.2499, 0.001636, 0.0001925, 0.001636, 0.4996, 0.9966, 0.7493, 0.9966, 0.7493, 0.4991, 0.4996, 0.4991, 0.4996, 0.4991, 0.7493, 0.4991, 0.7493, 0.001636, 0.4996, 0.001636, 0.0009443, 0.9964, 0.2506, 0.9964, 0.2506, 0.4989, 0.0009441, 0.4989, 0.0009441, 0.4989, 0.2506, 0.4989, 0.2506, 0.001426, 0.000944, 0.001426, 0.5004, 0.9964, 0.7501, 0.9964, 0.7501, 0.4989, 0.5004, 0.4989, 0.5004, 0.4989, 0.7501, 0.4989, 0.7501, 0.001426, 0.5004, 0.001426, 0.0005347, 0.9972, 0.2502, 0.9972, 0.2502, 0.4997, 0.0005347, 0.4997, 0.0005347, 0.4997, 0.2502, 0.4997, 0.2502, 0.002276, 0.0005347, 0.002277, 0.4999, 0.9972, 0.7496, 0.9972, 0.7496, 0.4997, 0.4999, 0.4997, 0.4999, 0.4997, 0.7496, 0.4997, 0.7496, 0.002276, 0.4999, 0.002276, 0.0002866, 0.9979, 0.25, 0.9979, 0.25, 0.5004, 0.0002866, 0.5004, 0.0002866, 0.5004, 0.25, 0.5004, 0.25, 0.002976, 0.0002866, 0.002976, 0.4997, 0.9979, 0.7494, 0.9979, 0.7494, 0.5004, 0.4997, 0.5004, 0.4997, 0.5004, 0.7494, 0.5004, 0.7494, 0.002976, 0.4997, 0.002976])
me_cylinder.materials.append(mat_hills)
me_cylinder.use_remesh_fix_poles = True
me_cylinder.use_remesh_preserve_attributes = False
me_cylinder.use_mirror_vertex_groups = False
me_cylinder.update()
me_icosphere_001 = bpy.data.meshes.new('Icosphere.001')
me_icosphere_001.from_pydata([(4.146, -12.76, 6.708), (-10.85, -7.886, 6.708), (-10.85, 7.886, 6.708), (4.146, 12.76, 6.708), (13.42, -6.954e-08, 6.708), (1.987e-08, -6.954e-08, 15.0), (14.27, -4.635, -1.987e-08), (14.27, 4.635, -1.987e-08), (1.987e-08, -15.0, -1.987e-08), (8.817, -12.14, -1.987e-08), (-14.27, -4.635, -1.987e-08), (-8.817, -12.14, -1.987e-08), (-8.817, 12.14, -1.987e-08), (-14.27, 4.635, -1.987e-08), (8.817, 12.14, -1.987e-08), (1.987e-08, 15.0, -1.987e-08), (10.32, -7.5, 7.886), (-3.943, -12.14, 7.886), (-12.76, -6.954e-08, 7.886), (-3.943, 12.14, 7.886), (10.32, 7.5, 7.886), (2.437, -7.5, 12.76), (7.886, -6.954e-08, 12.76), (-6.38, -4.635, 12.76), (-6.38, 4.635, 12.76), (2.437, 7.5, 12.76)], [], [(0, 21, 16), (1, 23, 17), (2, 24, 18), (3, 25, 19), (4, 22, 20), (22, 5, 25), (22, 25, 20), (20, 25, 3), (25, 5, 24), (25, 24, 19), (19, 24, 2), (24, 5, 23), (24, 23, 18), (18, 23, 1), (23, 5, 21), (23, 21, 17), (17, 21, 0), (21, 5, 22), (21, 22, 16), (16, 22, 4), (7, 4, 20), (7, 20, 14), (14, 20, 3), (15, 3, 19), (15, 19, 12), (12, 19, 2), (13, 2, 18), (13, 18, 10), (10, 18, 1), (11, 1, 17), (11, 17, 8), (8, 17, 0), (9, 0, 16), (9, 16, 6), (6, 16, 4), (14, 3, 15), (12, 2, 13), (10, 1, 11), (8, 0, 9), (6, 4, 7)])
_uv = me_icosphere_001.uv_layers.new(name='UVMap')
_uv.uv.foreach_set('vector', [0.2471, 0.6463, 0.3849, 0.6964, 0.2173, 0.7385, 0.5978, 0.5894, 0.5451, 0.6704, 0.4132, 0.6037, 0.8145, 0.7385, 0.6441, 0.7385, 0.7302, 0.6552, 0.5978, 0.8877, 0.5451, 0.8067, 0.7302, 0.8219, 0.2471, 0.8307, 0.3849, 0.7806, 0.4132, 0.8734, 0.3849, 0.7806, 0.5009, 0.7385, 0.5451, 0.8067, 0.3849, 0.7806, 0.5451, 0.8067, 0.4132, 0.8734, 0.4132, 0.8734, 0.5451, 0.8067, 0.5978, 0.8877, 0.5451, 0.8067, 0.5009, 0.7385, 0.6441, 0.7385, 0.5451, 0.8067, 0.6441, 0.7385, 0.7302, 0.8219, 0.7302, 0.8219, 0.6441, 0.7385, 0.8145, 0.7385, 0.6441, 0.7385, 0.5009, 0.7385, 0.5451, 0.6704, 0.6441, 0.7385, 0.5451, 0.6704, 0.7302, 0.6552, 0.7302, 0.6552, 0.5451, 0.6704, 0.5978, 0.5894, 0.5451, 0.6704, 0.5009, 0.7385, 0.3849, 0.6964, 0.5451, 0.6704, 0.3849, 0.6964, 0.4132, 0.6037, 0.4132, 0.6037, 0.3849, 0.6964, 0.2471, 0.6463, 0.3849, 0.6964, 0.5009, 0.7385, 0.3849, 0.7806, 0.3849, 0.6964, 0.3849, 0.7806, 0.2173, 0.7385, 0.2173, 0.7385, 0.3849, 0.7806, 0.2471, 0.8307, 0.1955, 0.9488, 0.2471, 0.8307, 0.4132, 0.8734, 0.1955, 0.9488, 0.4132, 0.8734, 0.5007, 0.9983, 0.5007, 0.9983, 0.4132, 0.8734, 0.5978, 0.8877, 0.8064, 0.9487, 0.5978, 0.8877, 0.7302, 0.8219, 0.8064, 0.9487, 0.7302, 0.8219, 0.995, 0.8189, 0.995, 0.8189, 0.7302, 0.8219, 0.8145, 0.7385, 0.995, 0.6581, 0.8145, 0.7385, 0.7302, 0.6552, 0.995, 0.6581, 0.7302, 0.6552, 0.8064, 0.5284, 0.8064, 0.5284, 0.7302, 0.6552, 0.5978, 0.5894, 0.5007, 0.4787, 0.5978, 0.5894, 0.4132, 0.6037, 0.5007, 0.4787, 0.4132, 0.6037, 0.1956, 0.5283, 0.1956, 0.5283, 0.4132, 0.6037, 0.2471, 0.6463, 0.006583, 0.6583, 0.2471, 0.6463, 0.2173, 0.7385, 0.006583, 0.6583, 0.2173, 0.7385, 0.006583, 0.8187, 0.006583, 0.8187, 0.2173, 0.7385, 0.2471, 0.8307, 0.5007, 0.9983, 0.5978, 0.8877, 0.8064, 0.9487, 0.995, 0.8189, 0.8145, 0.7385, 0.995, 0.6581, 0.8064, 0.5284, 0.5978, 0.5894, 0.5007, 0.4787, 0.1956, 0.5283, 0.2471, 0.6463, 0.006583, 0.6583, 0.006583, 0.8187, 0.2471, 0.8307, 0.1955, 0.9488])
me_icosphere_001.materials.append(mat_skysphere)
me_icosphere_001.use_remesh_fix_poles = True
me_icosphere_001.use_remesh_preserve_attributes = False
me_icosphere_001.use_mirror_vertex_groups = False
me_icosphere_001.update()
me_cylinder_001 = bpy.data.meshes.new('Cylinder.001')
me_cylinder_001.from_pydata([(-0.000337, 1.183, -0.8102), (-0.000337, 1.183, 1.554), (0.8354, 0.8368, -0.8102), (0.8354, 0.8368, 1.554), (1.182, 0.001037, -0.8102), (1.182, 0.001037, 1.554), (0.8354, -0.8347, -0.8102), (0.8354, -0.8347, 1.554), (-0.0003371, -1.181, -0.8102), (-0.0003371, -1.181, 1.554), (-0.8361, -0.8347, -0.8102), (-0.8361, -0.8347, 1.554), (-1.182, 0.001037, -0.8102), (-1.182, 0.001037, 1.554), (-0.8361, 0.8368, -0.8102), (-0.8361, 0.8368, 1.554), (-0.000337, 1.183, 0.3716), (0.8354, 0.8368, 0.3716), (1.182, 0.001037, 0.3716), (0.8354, -0.8347, 0.3716), (-0.0003371, -1.181, 0.3716), (-0.8361, -0.8347, 0.3716), (-1.182, 0.001037, 0.3716), (-0.8361, 0.8368, 0.3716), (1.008, -0.4168, -0.8102), (1.008, -0.4168, 1.554), (1.008, -0.4168, 0.3716), (0.4175, -1.008, -0.8102), (0.4175, -1.008, 1.554), (0.4175, -1.008, 0.3716), (-0.4182, -1.008, -0.8102), (-0.4182, -1.008, 1.554), (-0.4182, -1.008, 0.3716), (-1.009, -0.4168, -0.8102), (-1.009, -0.4168, 1.554), (-1.009, -0.4168, 0.3716), (-1.009, 0.4189, -0.8102), (-1.009, 0.4189, 1.554), (-1.009, 0.4189, 0.3716), (-0.4182, 1.01, -0.8102), (-0.4182, 1.01, 1.554), (-0.4182, 1.01, 0.3716), (0.4175, 1.01, -0.8102), (0.4175, 1.01, 1.554), (0.4175, 1.01, 0.3716), (1.008, 0.4189, -0.8102), (1.008, 0.4189, 1.554), (1.008, 0.4189, 0.3716)], [], [(44, 17, 3, 43), (47, 18, 5, 46), (26, 19, 7, 25), (29, 20, 9, 28), (32, 21, 11, 31), (35, 22, 13, 34), (38, 23, 15, 37), (41, 16, 1, 40), (39, 0, 16, 41), (36, 14, 23, 38), (33, 12, 22, 35), (30, 10, 21, 32), (27, 8, 20, 29), (24, 6, 19, 26), (45, 4, 18, 47), (42, 2, 17, 44), (4, 24, 26, 18), (18, 26, 25, 5), (6, 27, 29, 19), (19, 29, 28, 7), (8, 30, 32, 20), (20, 32, 31, 9), (10, 33, 35, 21), (21, 35, 34, 11), (12, 36, 38, 22), (22, 38, 37, 13), (14, 39, 41, 23), (23, 41, 40, 15), (0, 42, 44, 16), (16, 44, 43, 1), (2, 45, 47, 17), (17, 47, 46, 3)])
_uv = me_cylinder_001.uv_layers.new(name='UVMap')
_uv.uv.foreach_set('vector', [0.25, 0.5004, 0.4997, 0.5004, 0.4997, 0.002976, 0.25, 0.002976, 0.7494, 0.5004, 0.9991, 0.5004, 0.9991, 0.002976, 0.7494, 0.002976, 0.2499, 0.4991, 0.4996, 0.4991, 0.4996, 0.001636, 0.2499, 0.001636, 0.7493, 0.4991, 0.999, 0.4991, 0.999, 0.001636, 0.7493, 0.001636, 0.2506, 0.4989, 0.5004, 0.4989, 0.5004, 0.001426, 0.2506, 0.001426, 0.7501, 0.4989, 0.9998, 0.4989, 0.9998, 0.001426, 0.7501, 0.001426, 0.2502, 0.4997, 0.4999, 0.4997, 0.4999, 0.002276, 0.2502, 0.002276, 0.7496, 0.4997, 0.9993, 0.4997, 0.9993, 0.002276, 0.7496, 0.002276, 0.7496, 0.9972, 0.9993, 0.9972, 0.9993, 0.4997, 0.7496, 0.4997, 0.2502, 0.9972, 0.4999, 0.9972, 0.4999, 0.4997, 0.2502, 0.4997, 0.7501, 0.9964, 0.9998, 0.9964, 0.9998, 0.4989, 0.7501, 0.4989, 0.2506, 0.9964, 0.5004, 0.9964, 0.5004, 0.4989, 0.2506, 0.4989, 0.7493, 0.9966, 0.999, 0.9966, 0.999, 0.4991, 0.7493, 0.4991, 0.2499, 0.9966, 0.4996, 0.9966, 0.4996, 0.4991, 0.2499, 0.4991, 0.7494, 0.9979, 0.9991, 0.9979, 0.9991, 0.5004, 0.7494, 0.5004, 0.25, 0.9979, 0.4997, 0.9979, 0.4997, 0.5004, 0.25, 0.5004, 0.0001925, 0.9966, 0.2499, 0.9966, 0.2499, 0.4991, 0.0001925, 0.4991, 0.0001925, 0.4991, 0.2499, 0.4991, 0.2499, 0.001636, 0.0001925, 0.001636, 0.4996, 0.9966, 0.7493, 0.9966, 0.7493, 0.4991, 0.4996, 0.4991, 0.4996, 0.4991, 0.7493, 0.4991, 0.7493, 0.001636, 0.4996, 0.001636, 0.0009443, 0.9964, 0.2506, 0.9964, 0.2506, 0.4989, 0.0009441, 0.4989, 0.0009441, 0.4989, 0.2506, 0.4989, 0.2506, 0.001426, 0.000944, 0.001426, 0.5004, 0.9964, 0.7501, 0.9964, 0.7501, 0.4989, 0.5004, 0.4989, 0.5004, 0.4989, 0.7501, 0.4989, 0.7501, 0.001426, 0.5004, 0.001426, 0.0005347, 0.9972, 0.2502, 0.9972, 0.2502, 0.4997, 0.0005347, 0.4997, 0.0005347, 0.4997, 0.2502, 0.4997, 0.2502, 0.002276, 0.0005347, 0.002277, 0.4999, 0.9972, 0.7496, 0.9972, 0.7496, 0.4997, 0.4999, 0.4997, 0.4999, 0.4997, 0.7496, 0.4997, 0.7496, 0.002276, 0.4999, 0.002276, 0.0002866, 0.9979, 0.25, 0.9979, 0.25, 0.5004, 0.0002866, 0.5004, 0.0002866, 0.5004, 0.25, 0.5004, 0.25, 0.002976, 0.0002866, 0.002976, 0.4997, 0.9979, 0.7494, 0.9979, 0.7494, 0.5004, 0.4997, 0.5004, 0.4997, 0.5004, 0.7494, 0.5004, 0.7494, 0.002976, 0.4997, 0.002976])
me_cylinder_001.materials.append(mat_hills)
me_cylinder_001.use_remesh_fix_poles = True
me_cylinder_001.use_remesh_preserve_attributes = False
me_cylinder_001.use_mirror_vertex_groups = False
me_cylinder_001.update()
me_plane_005 = bpy.data.meshes.new('Plane.005')
me_plane_005.from_pydata([(-8.619, -8.619, 5.079), (8.619, -8.619, 5.079), (-8.619, 8.619, 5.079), (8.619, 8.619, 5.079), (-8.619, 0.0, 5.079), (8.619, 0.0, 5.079), (0.0, -8.619, 5.079), (0.0, 8.619, 5.079), (0.0, 0.0, 5.079), (8.619, 4.31, 5.079), (-8.619, 4.31, 5.079), (0.0, 4.31, 5.079), (-8.619, -4.31, 5.079), (8.619, -4.31, 5.079), (0.0, -4.31, 5.079), (4.31, -8.619, 5.079), (4.31, 8.619, 5.079), (4.31, 0.0, 5.079), (4.31, 4.31, 5.079), (4.31, -4.31, 5.079), (-4.31, 8.619, 5.079), (-4.31, 0.0, 5.079), (-4.31, -8.619, 5.079), (-4.31, 4.31, 5.079), (-4.31, -4.31, 5.079)], [], [(18, 16, 3, 9), (19, 17, 5, 13), (24, 21, 8, 14), (23, 20, 7, 11), (21, 23, 11, 8), (17, 18, 9, 5), (22, 24, 14, 6), (15, 19, 13, 1), (6, 14, 19, 15), (8, 11, 18, 17), (14, 8, 17, 19), (11, 7, 16, 18), (0, 12, 24, 22), (4, 10, 23, 21), (10, 2, 20, 23), (12, 4, 21, 24)])
_uv = me_plane_005.uv_layers.new(name='UVMap')
_uv.uv.foreach_set('vector', [0.375, 0.75, 0.375, 1.0, 0.5, 1.0, 0.5, 0.75, 0.375, 0.25, 0.375, 0.5, 0.5, 0.5, 0.5, 0.25, 0.125, 0.25, 0.125, 0.5, 0.25, 0.5, 0.25, 0.25, 0.125, 0.75, 0.125, 1.0, 0.25, 1.0, 0.25, 0.75, 0.125, 0.5, 0.125, 0.75, 0.25, 0.75, 0.25, 0.5, 0.375, 0.5, 0.375, 0.75, 0.5, 0.75, 0.5, 0.5, 0.125, 0.0, 0.125, 0.25, 0.25, 0.25, 0.25, 0.0, 0.375, 0.0, 0.375, 0.25, 0.5, 0.25, 0.5, 0.0, 0.25, 0.0, 0.25, 0.25, 0.375, 0.25, 0.375, 0.0, 0.25, 0.5, 0.25, 0.75, 0.375, 0.75, 0.375, 0.5, 0.25, 0.25, 0.25, 0.5, 0.375, 0.5, 0.375, 0.25, 0.25, 0.75, 0.25, 1.0, 0.375, 1.0, 0.375, 0.75, 0.0, 0.0, 0.0, 0.25, 0.125, 0.25, 0.125, 0.0, 0.0, 0.5, 0.0, 0.75, 0.125, 0.75, 0.125, 0.5, 0.0, 0.75, 0.0, 1.0, 0.125, 1.0, 0.125, 0.75, 0.0, 0.25, 0.0, 0.5, 0.125, 0.5, 0.125, 0.25])
me_plane_005.materials.append(mat_clouds)
me_plane_005.use_remesh_fix_poles = True
me_plane_005.use_remesh_preserve_attributes = False
me_plane_005.use_mirror_vertex_groups = False
me_plane_005.update()
me_sphere = bpy.data.meshes.new('Sphere')
me_sphere.from_pydata([(3.965e-10, 1.046, -0.0158), (-1.113e-07, 4.023e-08, 1.03), (0.2831, 0.2831, 0.9507), (0.5231, 0.5231, 0.7239), (0.6834, 0.6834, 0.3845), (0.7397, 0.7397, -0.0158), (0.6834, 0.6834, -0.4161), (0.4003, 1.493e-07, 0.9507), (0.7397, 1.649e-07, 0.7239), (0.9665, 1.649e-07, 0.3845), (1.046, 1.338e-07, -0.0158), (0.9665, 1.649e-07, -0.4161), (0.2831, -0.2831, 0.9507), (0.5231, -0.5231, 0.7239), (0.6834, -0.6834, 0.3845), (0.7397, -0.7397, -0.0158), (0.6834, -0.6834, -0.4161), (1.341e-08, -0.4003, 0.9507), (1.341e-08, -0.7397, 0.7239), (4.459e-08, -0.9665, 0.3845), (1.341e-08, -1.046, -0.0158), (4.459e-08, -0.9665, -0.4161), (-0.2831, -0.2831, 0.9507), (-0.5231, -0.5231, 0.7239), (-0.6834, -0.6834, 0.3845), (-0.7397, -0.7397, -0.0158), (-0.6834, -0.6834, -0.4161), (-0.4003, 1.649e-07, 0.9507), (-0.7397, 1.649e-07, 0.7239), (-0.9665, 1.026e-07, 0.3845), (-1.046, 1.649e-07, -0.0158), (-0.9665, 1.026e-07, -0.4161), (-0.2831, 0.2831, 0.9507), (-0.5231, 0.5231, 0.7239), (-0.6834, 0.6834, 0.3845), (-0.7397, 0.7397, -0.0158), (-0.6834, 0.6834, -0.4161), (-2.179e-09, 0.4003, 0.9507), (-1.777e-08, 0.7397, 0.7239), (-4.894e-08, 0.9665, 0.3845), (-4.894e-08, 0.9665, -0.4161)], [], [(0, 39, 4, 5), (38, 37, 2, 3), (40, 0, 5, 6), (39, 38, 3, 4), (37, 1, 2), (6, 5, 10, 11), (4, 3, 8, 9), (2, 1, 7), (5, 4, 9, 10), (3, 2, 7, 8), (11, 10, 15, 16), (9, 8, 13, 14), (7, 1, 12), (10, 9, 14, 15), (8, 7, 12, 13), (15, 14, 19, 20), (13, 12, 17, 18), (16, 15, 20, 21), (14, 13, 18, 19), (12, 1, 17), (20, 19, 24, 25), (18, 17, 22, 23), (21, 20, 25, 26), (19, 18, 23, 24), (17, 1, 22), (26, 25, 30, 31), (24, 23, 28, 29), (22, 1, 27), (25, 24, 29, 30), (23, 22, 27, 28), (29, 28, 33, 34), (27, 1, 32), (30, 29, 34, 35), (28, 27, 32, 33), (31, 30, 35, 36), (35, 34, 39, 0), (33, 32, 37, 38), (36, 35, 0, 40), (34, 33, 38, 39), (32, 1, 37)])
_uv = me_sphere.uv_layers.new(name='UVMap')
_uv.uv.foreach_set('vector', [0.2216, 0.08388, 0.2216, 0.1474, 0.1673, 0.1474, 0.1629, 0.08388, 0.08203, 0.954, 0.08203, 0.8976, 0.1055, 0.8781, 0.1254, 0.918, 0.2216, 0.02035, 0.2216, 0.08388, 0.1629, 0.08388, 0.1673, 0.02035, 0.08203, 0.9916, 0.08203, 0.954, 0.1254, 0.918, 0.1388, 0.9446, 0.08203, 0.8976, 0.08203, 0.8312, 0.1055, 0.8781, 0.3125, 0.7463, 0.317, 0.8098, 0.2583, 0.8098, 0.2583, 0.7463, 0.1388, 0.9446, 0.1254, 0.918, 0.1434, 0.8312, 0.1623, 0.8312, 0.1055, 0.8781, 0.08203, 0.8312, 0.1153, 0.8312, 0.317, 0.8098, 0.3125, 0.8733, 0.2583, 0.8733, 0.2583, 0.8098, 0.1254, 0.918, 0.1055, 0.8781, 0.1153, 0.8312, 0.1434, 0.8312, 0.2583, 0.7463, 0.2583, 0.8098, 0.1996, 0.8098, 0.2041, 0.7463, 0.1623, 0.8312, 0.1434, 0.8312, 0.1254, 0.7443, 0.1388, 0.7177, 0.1153, 0.8312, 0.08203, 0.8312, 0.1055, 0.7842, 0.2583, 0.8098, 0.2583, 0.8733, 0.2041, 0.8733, 0.1996, 0.8098, 0.1434, 0.8312, 0.1153, 0.8312, 0.1055, 0.7842, 0.1254, 0.7443, 0.1469, 0.08142, 0.1424, 0.145, 0.08818, 0.145, 0.08818, 0.08142, 0.1254, 0.7443, 0.1055, 0.7842, 0.08203, 0.7647, 0.08203, 0.7084, 0.1424, 0.01789, 0.1469, 0.08142, 0.08818, 0.08142, 0.08818, 0.01789, 0.1388, 0.7177, 0.1254, 0.7443, 0.08203, 0.7084, 0.08203, 0.6707, 0.1055, 0.7842, 0.08203, 0.8312, 0.08203, 0.7647, 0.08818, 0.08142, 0.08818, 0.145, 0.03396, 0.145, 0.02949, 0.08142, 0.08203, 0.7084, 0.08203, 0.7647, 0.05853, 0.7842, 0.03861, 0.7443, 0.08818, 0.01789, 0.08818, 0.08142, 0.02949, 0.08142, 0.03396, 0.01789, 0.08203, 0.6707, 0.08203, 0.7084, 0.03861, 0.7443, 0.0253, 0.7177, 0.08203, 0.7647, 0.08203, 0.8312, 0.05853, 0.7842, 0.3284, 0.5857, 0.3331, 0.6522, 0.2717, 0.6522, 0.2717, 0.5857, 0.0253, 0.7177, 0.03861, 0.7443, 0.02063, 0.8312, 0.001807, 0.8312, 0.05853, 0.7842, 0.08203, 0.8312, 0.0488, 0.8312, 0.3331, 0.6522, 0.3284, 0.7186, 0.2717, 0.7186, 0.2717, 0.6522, 0.03861, 0.7443, 0.05853, 0.7842, 0.0488, 0.8312, 0.02063, 0.8312, 0.001807, 0.8312, 0.02063, 0.8312, 0.03861, 0.918, 0.0253, 0.9446, 0.0488, 0.8312, 0.08203, 0.8312, 0.05853, 0.8781, 0.2717, 0.6522, 0.2717, 0.7186, 0.2149, 0.7186, 0.2103, 0.6522, 0.02063, 0.8312, 0.0488, 0.8312, 0.05853, 0.8781, 0.03861, 0.918, 0.2717, 0.5857, 0.2717, 0.6522, 0.2103, 0.6522, 0.2149, 0.5857, 0.2803, 0.08388, 0.2758, 0.1474, 0.2216, 0.1474, 0.2216, 0.08388, 0.03861, 0.918, 0.05853, 0.8781, 0.08203, 0.8976, 0.08203, 0.954, 0.2758, 0.02035, 0.2803, 0.08388, 0.2216, 0.08388, 0.2216, 0.02035, 0.0253, 0.9446, 0.03861, 0.918, 0.08203, 0.954, 0.08203, 0.9916, 0.05853, 0.8781, 0.08203, 0.8312, 0.08203, 0.8976])
me_sphere.materials.append(mat_skysphere_001)
me_sphere.use_remesh_fix_poles = True
me_sphere.use_remesh_preserve_attributes = False
me_sphere.use_mirror_vertex_groups = False
me_sphere.update()

# ---- objects
ob_sky0 = bpy.data.objects.new('SKY0', me_plane)
ob_sky2 = bpy.data.objects.new('SKY2', me_plane_001)
ob_sky3 = bpy.data.objects.new('SKY3', me_plane_002)
ob_sky1 = bpy.data.objects.new('SKY1', me_plane_003)
ob_sky4 = bpy.data.objects.new('SKY4', me_plane_004)
ob_skysphere_complete = bpy.data.objects.new('skysphere_complete', me_icosphere)
ob_hills = bpy.data.objects.new('hills', me_cylinder)
ob_skysphere_half = bpy.data.objects.new('skysphere_half', me_icosphere_001)
ob_hills_001 = bpy.data.objects.new('hills.001', me_cylinder_001)
ob_clouds = bpy.data.objects.new('clouds', me_plane_005)
ob_sphere = bpy.data.objects.new('Sphere', me_sphere)

# ---- transforms, parenting, visibility, modifiers, constraints
ob_sky0.location = (-1.0, 0.0, 0.0)
ob_sky0.rotation_euler = (-0.0, 1.571, 0.0)
ob_sky0.lineart.crease_threshold = 0.0
ob_sky2.location = (1.0, 0.0, 0.0)
ob_sky2.rotation_euler = (-3.258e-07, -1.571, 0.0)
ob_sky2.lineart.crease_threshold = 0.0
ob_sky3.location = (0.0, -1.0, 0.0)
ob_sky3.rotation_euler = (-1.571, 1.571, 0.0)
ob_sky3.lineart.crease_threshold = 0.0
ob_sky1.location = (0.0, 1.0, 0.0)
ob_sky1.rotation_euler = (-4.712, 1.571, 0.0)
ob_sky1.lineart.crease_threshold = 0.0
ob_sky4.location = (0.0, 0.0, 1.0)
ob_sky4.rotation_euler = (-0.0, 3.142, -0.0)
ob_sky4.scale = (1.01, 1.01, 1.0)
ob_sky4.lineart.crease_threshold = 0.0
ob_skysphere_complete.location = (0.0, 0.0, 0.0)
ob_skysphere_complete.lineart.crease_threshold = 0.0
ob_hills.location = (0.0, 0.0, 1.644)
ob_hills.scale = (-10.9, -10.9, -3.12)
ob_hills.lineart.crease_threshold = 0.0
ob_skysphere_half.location = (0.0, 0.0, 0.0)
ob_skysphere_half.lineart.crease_threshold = 0.0
ob_hills_001.location = (0.0, 0.0, 1.644)
ob_hills_001.scale = (-10.9, -10.9, -3.12)
ob_hills_001.lineart.crease_threshold = 0.0
ob_clouds.location = (0.0, 0.0, 0.0)
ob_clouds.lineart.crease_threshold = 0.0
ob_sphere.location = (0.0, 0.0, 0.0)
ob_sphere.lineart.crease_threshold = 0.0

# ---- collection membership
col_collection.objects.link(ob_sky0)
col_collection.objects.link(ob_sky2)
col_collection.objects.link(ob_sky3)
col_collection.objects.link(ob_sky1)
col_collection.objects.link(ob_sky4)
col_collection_2.objects.link(ob_skysphere_complete)
col_collection_2.objects.link(ob_hills)
col_collection_2.objects.link(ob_skysphere_half)
col_collection_2.objects.link(ob_hills_001)
col_collection_2.objects.link(ob_clouds)
col_collection_3.objects.link(ob_sphere)

# ---- scene / render settings (as saved in the file)
scene.frame_start = 1; scene.frame_end = 250; scene.frame_set(1)
scene.render.engine = 'BLENDER_EEVEE_NEXT'
scene.render.resolution_x = 512
scene.render.resolution_y = 512
scene.cycles.use_denoising = False
scene.cycles.samples = 128
scene.cycles.sampling_pattern = 'TABULATED_SOBOL'
scene.cycles.use_adaptive_sampling = False
scene.cycles.use_light_tree = False
scene.view_settings.view_transform = 'Filmic'
bpy.context.view_layer.update()

# ---- added for rendering (the .blend has no active camera and no usable light): camera, sun
cam_auto = bpy.data.cameras.new('AutoCamera')
cam_auto.lens = 50.0
cam_auto.sensor_width = 36.0
cam_auto.clip_end = 1000.0
ob_auto_camera = bpy.data.objects.new('AutoCamera', cam_auto)
scene.collection.objects.link(ob_auto_camera)
ob_auto_camera.location = (47.3048, -56.7657, 37.8438)
ob_auto_camera.rotation_euler = (1.09748, -7.21219e-08, 0.694738)
scene.camera = ob_auto_camera
light_auto_sun = bpy.data.lights.new('AutoSun', 'SUN')
light_auto_sun.energy = 3.0
light_auto_sun.angle = 0.0523599
ob_auto_sun = bpy.data.objects.new('AutoSun', light_auto_sun)
scene.collection.objects.link(ob_auto_sun)
ob_auto_sun.rotation_euler = (0.872665, 0.174533, 0.523599)
bpy.context.view_layer.update()
